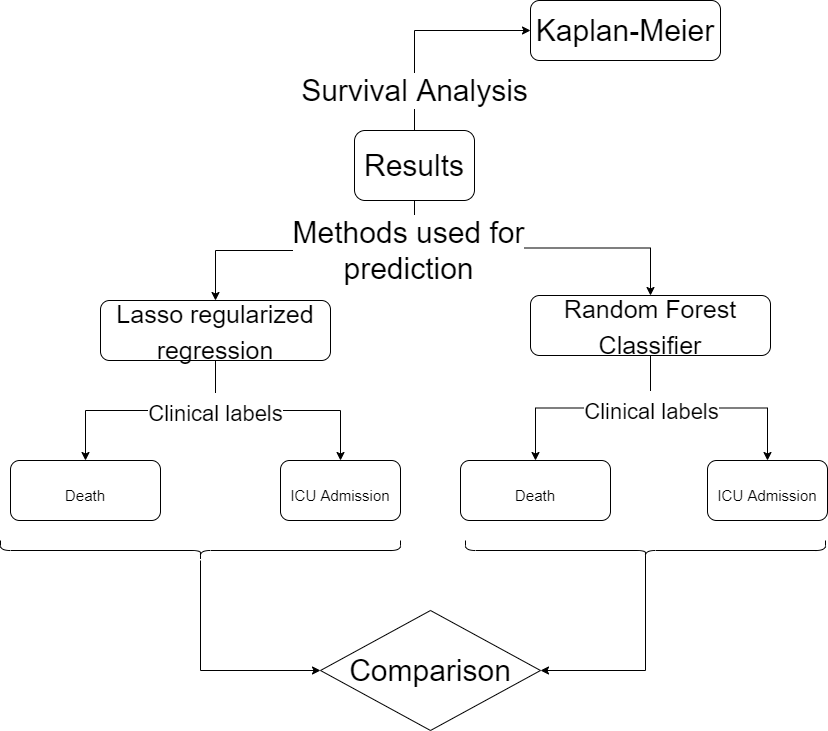

The diagram above was exported from draw.io. Its source (the exported page's mxGraphModel, read from the mxfile embedded in the PNG):
<mxGraphModel dx="936" dy="588" grid="1" gridSize="10" guides="1" tooltips="1" connect="1" arrows="1" fold="1" page="1" pageScale="1" pageWidth="827" pageHeight="1169" math="0" shadow="0">
  <root>
    <mxCell id="WIyWlLk6GJQsqaUBKTNV-0" />
    <mxCell id="WIyWlLk6GJQsqaUBKTNV-1" parent="WIyWlLk6GJQsqaUBKTNV-0" />
    <mxCell id="Yp8Aqj9TB_c06fQZK6sG-4" style="edgeStyle=orthogonalEdgeStyle;rounded=0;orthogonalLoop=1;jettySize=auto;html=1;fontSize=30;exitX=0.5;exitY=1;exitDx=0;exitDy=0;" edge="1" parent="WIyWlLk6GJQsqaUBKTNV-1" source="Yp8Aqj9TB_c06fQZK6sG-1" target="Yp8Aqj9TB_c06fQZK6sG-3">
      <mxGeometry relative="1" as="geometry" />
    </mxCell>
    <mxCell id="Yp8Aqj9TB_c06fQZK6sG-5" value="Methods used for&lt;br&gt;prediction" style="edgeStyle=orthogonalEdgeStyle;rounded=0;orthogonalLoop=1;jettySize=auto;html=1;fontSize=30;exitX=0.5;exitY=1;exitDx=0;exitDy=0;" edge="1" parent="WIyWlLk6GJQsqaUBKTNV-1" source="Yp8Aqj9TB_c06fQZK6sG-1" target="Yp8Aqj9TB_c06fQZK6sG-2">
      <mxGeometry x="-0.6226" relative="1" as="geometry">
        <mxPoint as="offset" />
      </mxGeometry>
    </mxCell>
    <mxCell id="Yp8Aqj9TB_c06fQZK6sG-18" value="Survival Analysis" style="edgeStyle=orthogonalEdgeStyle;rounded=0;orthogonalLoop=1;jettySize=auto;html=1;entryX=0;entryY=0.5;entryDx=0;entryDy=0;fontSize=30;" edge="1" parent="WIyWlLk6GJQsqaUBKTNV-1" source="Yp8Aqj9TB_c06fQZK6sG-1" target="Yp8Aqj9TB_c06fQZK6sG-17">
      <mxGeometry x="-0.6296" relative="1" as="geometry">
        <Array as="points">
          <mxPoint x="414" y="290" />
        </Array>
        <mxPoint as="offset" />
      </mxGeometry>
    </mxCell>
    <mxCell id="Yp8Aqj9TB_c06fQZK6sG-1" value="&lt;font style=&quot;font-size: 30px&quot;&gt;Results&lt;/font&gt;" style="rounded=1;whiteSpace=wrap;html=1;fontSize=30;" vertex="1" parent="WIyWlLk6GJQsqaUBKTNV-1">
      <mxGeometry x="354" y="390" width="120" height="70" as="geometry" />
    </mxCell>
    <mxCell id="Yp8Aqj9TB_c06fQZK6sG-10" style="edgeStyle=orthogonalEdgeStyle;rounded=0;orthogonalLoop=1;jettySize=auto;html=1;entryX=0.5;entryY=0;entryDx=0;entryDy=0;fontSize=30;exitX=0.5;exitY=1;exitDx=0;exitDy=0;" edge="1" parent="WIyWlLk6GJQsqaUBKTNV-1" source="Yp8Aqj9TB_c06fQZK6sG-2" target="Yp8Aqj9TB_c06fQZK6sG-7">
      <mxGeometry relative="1" as="geometry" />
    </mxCell>
    <mxCell id="Yp8Aqj9TB_c06fQZK6sG-11" value="&lt;font style=&quot;font-size: 22px&quot;&gt;Clinical labels&lt;/font&gt;" style="edgeStyle=orthogonalEdgeStyle;rounded=0;orthogonalLoop=1;jettySize=auto;html=1;exitX=0.5;exitY=1;exitDx=0;exitDy=0;fontSize=30;" edge="1" parent="WIyWlLk6GJQsqaUBKTNV-1" source="Yp8Aqj9TB_c06fQZK6sG-2" target="Yp8Aqj9TB_c06fQZK6sG-6">
      <mxGeometry x="-0.5652" relative="1" as="geometry">
        <mxPoint as="offset" />
      </mxGeometry>
    </mxCell>
    <mxCell id="Yp8Aqj9TB_c06fQZK6sG-2" value="&lt;font style=&quot;font-size: 25px&quot;&gt;Lasso regularized regression&lt;/font&gt;" style="rounded=1;whiteSpace=wrap;html=1;fontSize=30;" vertex="1" parent="WIyWlLk6GJQsqaUBKTNV-1">
      <mxGeometry x="100" y="560" width="230" height="60" as="geometry" />
    </mxCell>
    <mxCell id="Yp8Aqj9TB_c06fQZK6sG-15" style="edgeStyle=orthogonalEdgeStyle;rounded=0;orthogonalLoop=1;jettySize=auto;html=1;entryX=0.5;entryY=0;entryDx=0;entryDy=0;fontSize=30;" edge="1" parent="WIyWlLk6GJQsqaUBKTNV-1" source="Yp8Aqj9TB_c06fQZK6sG-3" target="Yp8Aqj9TB_c06fQZK6sG-13">
      <mxGeometry relative="1" as="geometry" />
    </mxCell>
    <mxCell id="Yp8Aqj9TB_c06fQZK6sG-16" value="&lt;font style=&quot;font-size: 22px&quot;&gt;&lt;span style=&quot;color: rgb(0 , 0 , 0) ; font-family: &amp;#34;helvetica&amp;#34; ; font-style: normal ; font-weight: 400 ; letter-spacing: normal ; text-align: center ; text-indent: 0px ; text-transform: none ; word-spacing: 0px ; background-color: rgb(255 , 255 , 255) ; display: inline ; float: none&quot;&gt;Clinical labels&lt;/span&gt;&lt;br&gt;&lt;/font&gt;" style="edgeStyle=orthogonalEdgeStyle;rounded=0;orthogonalLoop=1;jettySize=auto;html=1;exitX=0.5;exitY=1;exitDx=0;exitDy=0;entryX=0.5;entryY=0;entryDx=0;entryDy=0;fontSize=30;" edge="1" parent="WIyWlLk6GJQsqaUBKTNV-1" source="Yp8Aqj9TB_c06fQZK6sG-3" target="Yp8Aqj9TB_c06fQZK6sG-12">
      <mxGeometry x="-0.5227" relative="1" as="geometry">
        <mxPoint x="1" as="offset" />
      </mxGeometry>
    </mxCell>
    <mxCell id="Yp8Aqj9TB_c06fQZK6sG-3" value="&lt;font style=&quot;font-size: 25px&quot;&gt;Random Forest Classifier&lt;/font&gt;" style="rounded=1;whiteSpace=wrap;html=1;fontSize=30;" vertex="1" parent="WIyWlLk6GJQsqaUBKTNV-1">
      <mxGeometry x="530" y="555" width="240" height="60" as="geometry" />
    </mxCell>
    <mxCell id="Yp8Aqj9TB_c06fQZK6sG-6" value="&lt;span style=&quot;font-size: 15px&quot;&gt;Death&lt;/span&gt;" style="rounded=1;whiteSpace=wrap;html=1;fontSize=30;align=center;" vertex="1" parent="WIyWlLk6GJQsqaUBKTNV-1">
      <mxGeometry x="10" y="720" width="150" height="60" as="geometry" />
    </mxCell>
    <mxCell id="Yp8Aqj9TB_c06fQZK6sG-7" value="&lt;font style=&quot;font-size: 15px&quot;&gt;ICU Admission&lt;/font&gt;" style="rounded=1;whiteSpace=wrap;html=1;fontSize=30;" vertex="1" parent="WIyWlLk6GJQsqaUBKTNV-1">
      <mxGeometry x="280" y="720" width="120" height="60" as="geometry" />
    </mxCell>
    <mxCell id="Yp8Aqj9TB_c06fQZK6sG-12" value="&lt;font style=&quot;font-size: 15px ; line-height: 50%&quot;&gt;Death&lt;/font&gt;" style="rounded=1;whiteSpace=wrap;html=1;fontSize=30;align=center;" vertex="1" parent="WIyWlLk6GJQsqaUBKTNV-1">
      <mxGeometry x="460" y="720" width="150" height="60" as="geometry" />
    </mxCell>
    <mxCell id="Yp8Aqj9TB_c06fQZK6sG-13" value="&lt;font style=&quot;font-size: 15px&quot;&gt;ICU Admission&lt;/font&gt;" style="rounded=1;whiteSpace=wrap;html=1;fontSize=30;" vertex="1" parent="WIyWlLk6GJQsqaUBKTNV-1">
      <mxGeometry x="707" y="720" width="120" height="60" as="geometry" />
    </mxCell>
    <mxCell id="Yp8Aqj9TB_c06fQZK6sG-17" value="Kaplan-Meier" style="rounded=1;whiteSpace=wrap;html=1;fontSize=30;" vertex="1" parent="WIyWlLk6GJQsqaUBKTNV-1">
      <mxGeometry x="530" y="260" width="190" height="60" as="geometry" />
    </mxCell>
    <mxCell id="Yp8Aqj9TB_c06fQZK6sG-22" style="edgeStyle=orthogonalEdgeStyle;rounded=0;orthogonalLoop=1;jettySize=auto;html=1;entryX=0;entryY=0.5;entryDx=0;entryDy=0;fontSize=30;" edge="1" parent="WIyWlLk6GJQsqaUBKTNV-1" source="Yp8Aqj9TB_c06fQZK6sG-19" target="Yp8Aqj9TB_c06fQZK6sG-21">
      <mxGeometry relative="1" as="geometry" />
    </mxCell>
    <mxCell id="Yp8Aqj9TB_c06fQZK6sG-19" value="" style="shape=curlyBracket;whiteSpace=wrap;html=1;rounded=1;flipH=1;fontSize=30;rotation=90;" vertex="1" parent="WIyWlLk6GJQsqaUBKTNV-1">
      <mxGeometry x="190" y="610" width="20" height="400" as="geometry" />
    </mxCell>
    <mxCell id="Yp8Aqj9TB_c06fQZK6sG-23" style="edgeStyle=orthogonalEdgeStyle;rounded=0;orthogonalLoop=1;jettySize=auto;html=1;exitX=0.1;exitY=0.5;exitDx=0;exitDy=0;exitPerimeter=0;entryX=1;entryY=0.5;entryDx=0;entryDy=0;fontSize=30;" edge="1" parent="WIyWlLk6GJQsqaUBKTNV-1" source="Yp8Aqj9TB_c06fQZK6sG-20" target="Yp8Aqj9TB_c06fQZK6sG-21">
      <mxGeometry relative="1" as="geometry" />
    </mxCell>
    <mxCell id="Yp8Aqj9TB_c06fQZK6sG-20" value="" style="shape=curlyBracket;whiteSpace=wrap;html=1;rounded=1;flipH=1;fontSize=30;rotation=90;" vertex="1" parent="WIyWlLk6GJQsqaUBKTNV-1">
      <mxGeometry x="635" y="630" width="20" height="360" as="geometry" />
    </mxCell>
    <mxCell id="Yp8Aqj9TB_c06fQZK6sG-21" value="Comparison" style="rhombus;whiteSpace=wrap;html=1;fontSize=30;" vertex="1" parent="WIyWlLk6GJQsqaUBKTNV-1">
      <mxGeometry x="320" y="870" width="220" height="120" as="geometry" />
    </mxCell>
  </root>
</mxGraphModel>